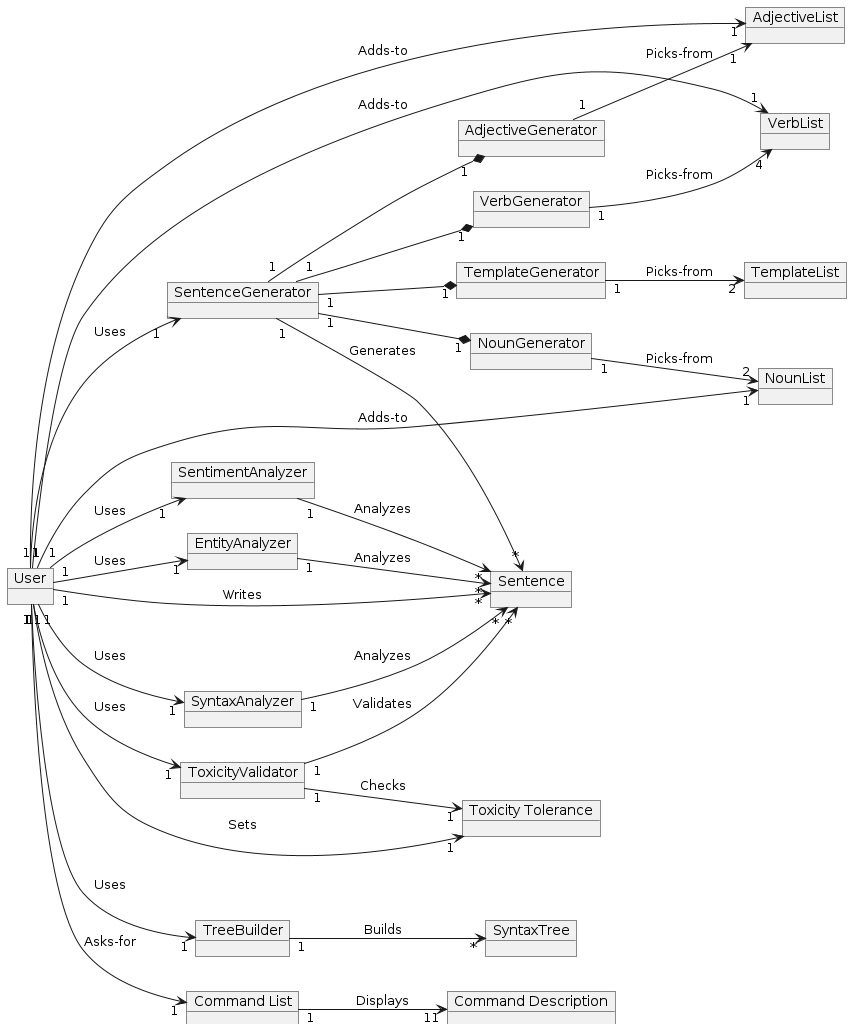

The diagram above was rendered by PlantUML. Its source (embedded in the PNG):
@startuml
left to right direction
object "User" as U

object "Sentence" as S

object "SentenceGenerator" as Sgen
object "TemplateGenerator" as Tgen
object "NounGenerator" as Ngen
object "VerbGenerator" as Vgen
object "AdjectiveGenerator" as Agen

object "ToxicityValidator" as ToxA
object "SyntaxAnalyzer" as SynA
object "SentimentAnalyzer" as SenA
object "EntityAnalyzer" as EntA

object "TreeBuilder" as TB
object "SyntaxTree" as SynT

object "Toxicity Tolerance" as Tol

object "TemplateList" as Tlist
object "NounList" as Nlist
object "AdjectiveList" as Alist
object "VerbList" as Vlist

Object "Command List" as CL
object "Command Description" as CD

U "1"--> "*"S : Writes

U "1"--> "1"Sgen : Uses
Sgen "1"--* "1"Tgen
Sgen "1"--* "1"Ngen
Sgen "1"--* "1"Vgen
Sgen "1"--* "1"Agen
Sgen "1"--> "*"S: Generates

U "1"--> "1"ToxA: Uses
ToxA "1"--> "*"S: Validates
U "1"--> "1"Tol: Sets
ToxA "1"--> "1"Tol: Checks
U"1" -->"1" SynA: Uses
U"1" -->"1" SenA: Uses
U"1" -->"1" EntA: Uses
SynA"1" -->"*" S: Analyzes
SenA"1" -->"*" S: Analyzes
EntA"1" -->"*" S: Analyzes

U"1" --> "1"TB: Uses
TB"1" --> "*"SynT: Builds

Tgen "1"--> "2"Tlist: Picks-from
Vgen "1"--> "4"Vlist: Picks-from
Ngen "1"--> "2"Nlist: Picks-from
Agen "1"--> "1"Alist: Picks-from

U"1" --> "1"Vlist: Adds-to
U"1" --> "1"Nlist: Adds-to
U"1" --> "1"Alist: Adds-to

U"1" --> "1"CL: Asks-for
CL"1" --> "11"CD: Displays
@enduml